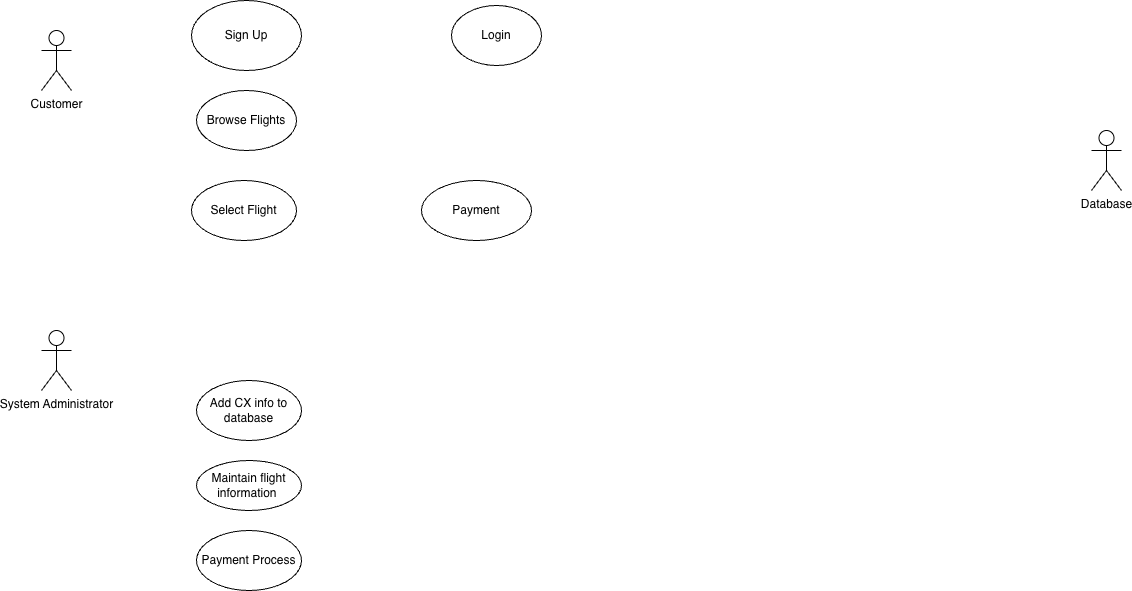

The diagram above was exported from draw.io. Its source (the exported page's mxGraphModel, read from the mxfile embedded in the PNG):
<mxGraphModel dx="1268" dy="872" grid="1" gridSize="10" guides="1" tooltips="1" connect="1" arrows="1" fold="1" page="1" pageScale="1" pageWidth="850" pageHeight="1100" math="0" shadow="0">
  <root>
    <mxCell id="0" />
    <mxCell id="1" parent="0" />
    <mxCell id="C8FdAbCTqZKIosvaZFdM-1" parent="1" style="shape=umlActor;verticalLabelPosition=bottom;verticalAlign=top;html=1;outlineConnect=0;" value="Customer" vertex="1">
      <mxGeometry height="60" width="30" x="140" y="90" as="geometry" />
    </mxCell>
    <mxCell id="IXsxAXJ8pVljNu5-wVd4-3" parent="1" style="shape=umlActor;verticalLabelPosition=bottom;verticalAlign=top;html=1;outlineConnect=0;" value="Database" vertex="1">
      <mxGeometry height="60" width="30" x="1190" y="190" as="geometry" />
    </mxCell>
    <mxCell id="shK7UFHqHVzzq25bRnwu-3" parent="1" style="ellipse;whiteSpace=wrap;html=1;" value="Login" vertex="1">
      <mxGeometry height="60" width="90" x="550" y="65" as="geometry" />
    </mxCell>
    <mxCell id="Z6kBsS720eqBtRg0l87H-1" parent="1" style="shape=umlActor;verticalLabelPosition=bottom;verticalAlign=top;html=1;outlineConnect=0;" value="System Administrator" vertex="1">
      <mxGeometry height="60" width="30" x="140" y="390" as="geometry" />
    </mxCell>
    <mxCell id="shK7UFHqHVzzq25bRnwu-6" parent="1" style="ellipse;whiteSpace=wrap;html=1;" value="Payment" vertex="1">
      <mxGeometry height="60" width="110" x="520" y="240" as="geometry" />
    </mxCell>
    <mxCell id="shK7UFHqHVzzq25bRnwu-7" parent="1" style="ellipse;whiteSpace=wrap;html=1;" value="Add CX info to database" vertex="1">
      <mxGeometry height="60" width="105" x="295" y="440" as="geometry" />
    </mxCell>
    <mxCell id="shK7UFHqHVzzq25bRnwu-4" parent="1" style="ellipse;whiteSpace=wrap;html=1;" value="Browse Flights" vertex="1">
      <mxGeometry height="60" width="100" x="295" y="150" as="geometry" />
    </mxCell>
    <mxCell id="shK7UFHqHVzzq25bRnwu-5" parent="1" style="ellipse;whiteSpace=wrap;html=1;" value="Select Flight" vertex="1">
      <mxGeometry height="60" width="105" x="290" y="240" as="geometry" />
    </mxCell>
    <mxCell id="JRVhrKzXAgWxWM-f5OBa-1" parent="1" style="ellipse;whiteSpace=wrap;html=1;" value="Sign Up" vertex="1">
      <mxGeometry height="70" width="110" x="290" y="60" as="geometry" />
    </mxCell>
    <mxCell id="shK7UFHqHVzzq25bRnwu-8" parent="1" style="ellipse;whiteSpace=wrap;html=1;" value="Maintain flight information&amp;nbsp;" vertex="1">
      <mxGeometry height="50" width="105" x="295" y="520" as="geometry" />
    </mxCell>
    <mxCell id="iQedrmTO1iBCXgaPUGy0-1" parent="1" style="ellipse;whiteSpace=wrap;html=1;" value="Payment Process" vertex="1">
      <mxGeometry height="60" width="105" x="295" y="590" as="geometry" />
    </mxCell>
  </root>
</mxGraphModel>